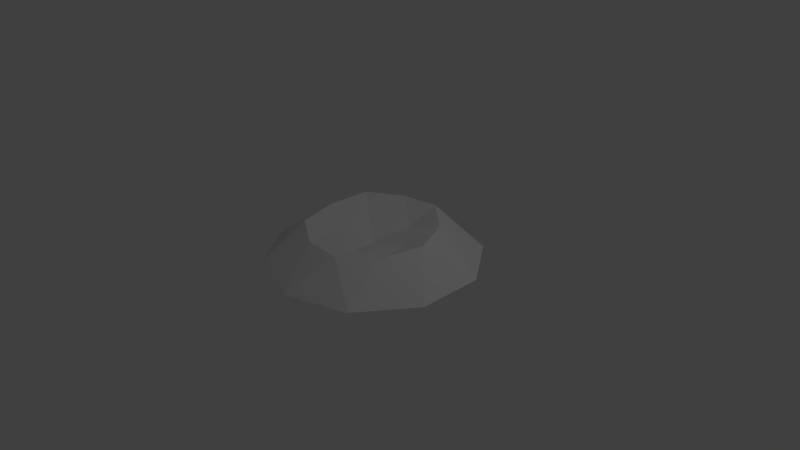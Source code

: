 # Source: crater0.blend  (saved by Blender 2.69.0; exported with 4.5.12 LTS)
import bpy
from mathutils import Matrix  # noqa: F401  (used for matrix-valued properties, if any)

bpy.ops.wm.read_factory_settings(use_empty=True)
scene = bpy.context.scene
scene.name = 'Scene'

# ---- collections
col_collection_1 = bpy.data.collections.new('Collection 1'); scene.collection.children.link(col_collection_1)

# ---- world
world_world = bpy.data.worlds.new('World'); scene.world = world_world
world_world.color = (0.05088, 0.05088, 0.05088)
world_world.use_sun_shadow = False
world_world.sun_shadow_jitter_overblur = 0.0
world_world.cycles.sampling_method = 'MANUAL'
world_world.cycles.sample_map_resolution = 256

# ---- cameras
cam_camera = bpy.data.cameras.new('Camera')
cam_camera.clip_end = 100.0
cam_camera.lens = 35.0
cam_camera.sensor_width = 32.0
cam_camera.sensor_height = 18.0
cam_camera.ortho_scale = 7.314
cam_camera.dof.focus_distance = 0.0
cam_camera.dof.aperture_fstop = 128.0

# ---- lights
light_lamp = bpy.data.lights.new('Lamp', 'POINT')
light_lamp.transmission_factor = 0.0
light_lamp.cutoff_distance = 30.0
light_lamp.energy = 100.0
light_lamp.shadow_buffer_clip_start = 1.001
light_lamp.shadow_soft_size = 0.1
light_lamp.shadow_maximum_resolution = 0.006
light_lamp.use_absolute_resolution = True
light_lamp.cycles.use_multiple_importance_sampling = False

# ---- meshes
me_icosphere_001 = bpy.data.meshes.new('Icosphere.001')
me_icosphere_001.from_pydata([(0.2764, -0.8495, 0.3911), (-0.7236, -0.5253, 0.4125), (-0.7236, 0.5239, 0.4819), (0.2764, 0.8481, 0.5033), (0.8944, -0.0007199, 0.4472), (0.0, 0.0, 0.1713), (1.368, -0.4443, 0.0), (1.368, 0.4443, 0.0), (2.61e-09, -1.438, 0.0), (0.8452, -1.163, 0.0), (-1.368, -0.4443, 0.0), (-0.8452, -1.163, 0.0), (-0.8452, 1.163, 0.0), (-1.368, 0.4443, 0.0), (0.8452, 1.163, 0.0), (2.61e-09, 1.438, 0.0), (0.6882, -0.4982, 0.3924), (-0.2629, -0.8065, 0.3721), (-0.8506, 0.0007202, 0.4254), (-0.2629, 0.808, 0.4787), (0.6882, 0.4996, 0.4584), (0.1625, -0.5, 0.2939), (0.5257, 0.0, 0.2939), (-0.4253, -0.309, 0.2939), (-0.4253, 0.309, 0.2939), (0.1625, 0.5, 0.2939)], [], [(0, 16, 21), (1, 17, 23), (2, 18, 24), (3, 19, 25), (4, 20, 22), (6, 7, 4), (8, 9, 0), (10, 11, 1), (12, 13, 2), (14, 15, 3), (9, 16, 0), (9, 6, 16), (6, 4, 16), (11, 17, 1), (11, 8, 17), (8, 0, 17), (13, 18, 2), (13, 10, 18), (10, 1, 18), (15, 19, 3), (15, 12, 19), (12, 2, 19), (7, 20, 4), (7, 14, 20), (14, 3, 20), (21, 22, 5), (21, 16, 22), (16, 4, 22), (23, 21, 5), (23, 17, 21), (17, 0, 21), (24, 23, 5), (24, 18, 23), (18, 1, 23), (25, 24, 5), (25, 19, 24), (19, 2, 24), (22, 25, 5), (22, 20, 25), (20, 3, 25), (6, 9, 8, 11, 10, 13, 12, 15, 14, 7)])
me_icosphere_001.use_remesh_preserve_volume = False
me_icosphere_001.use_remesh_preserve_attributes = False
me_icosphere_001.use_mirror_vertex_groups = False
me_icosphere_001.update()

# ---- objects
ob_icosphere = bpy.data.objects.new('Icosphere', me_icosphere_001)
ob_lamp = bpy.data.objects.new('Lamp', light_lamp)
ob_camera = bpy.data.objects.new('Camera', cam_camera)

# ---- transforms, parenting, visibility, modifiers, constraints
ob_icosphere.location = (0.0, 0.0, 0.0)
ob_icosphere.lineart.crease_threshold = 0.0
ob_lamp.location = (4.076, 1.005, 5.904)
ob_lamp.rotation_euler = (0.6503, 0.05522, 1.866)
ob_lamp.lock_rotations_4d = False
ob_lamp.empty_display_type = 'ARROWS'
ob_lamp.color = (0.0, 0.0, 0.0, 0.0)
ob_lamp.lineart.crease_threshold = 0.0
ob_camera.location = (7.481, -6.508, 5.344)
ob_camera.rotation_euler = (1.109, 0.01082, 0.8149)
ob_camera.lock_rotations_4d = False
ob_camera.empty_display_type = 'ARROWS'
ob_camera.color = (0.0, 0.0, 0.0, 0.0)
ob_camera.display_type = 'WIRE'
ob_camera.lineart.crease_threshold = 0.0

# ---- collection membership
col_collection_1.objects.link(ob_icosphere)
col_collection_1.objects.link(ob_lamp)
col_collection_1.objects.link(ob_camera)

# ---- scene / render settings (as saved in the file)
scene.camera = ob_camera
scene.frame_start = 1; scene.frame_end = 250; scene.frame_set(1)
scene.render.engine = 'BLENDER_EEVEE_NEXT'
scene.render.image_settings.compression = 90
scene.render.resolution_percentage = 50
scene.render.dither_intensity = 0.0
scene.cycles.use_denoising = False
scene.cycles.samples = 10
scene.cycles.sampling_pattern = 'TABULATED_SOBOL'
scene.cycles.light_sampling_threshold = 0.0
scene.cycles.use_adaptive_sampling = False
scene.cycles.use_light_tree = False
scene.cycles.blur_glossy = 0.0
scene.cycles.volume_bounces = 1
scene.cycles.pixel_filter_type = 'GAUSSIAN'
scene.cycles.sample_clamp_indirect = 0.0
scene.view_settings.view_transform = 'Standard'
bpy.context.view_layer.update()

